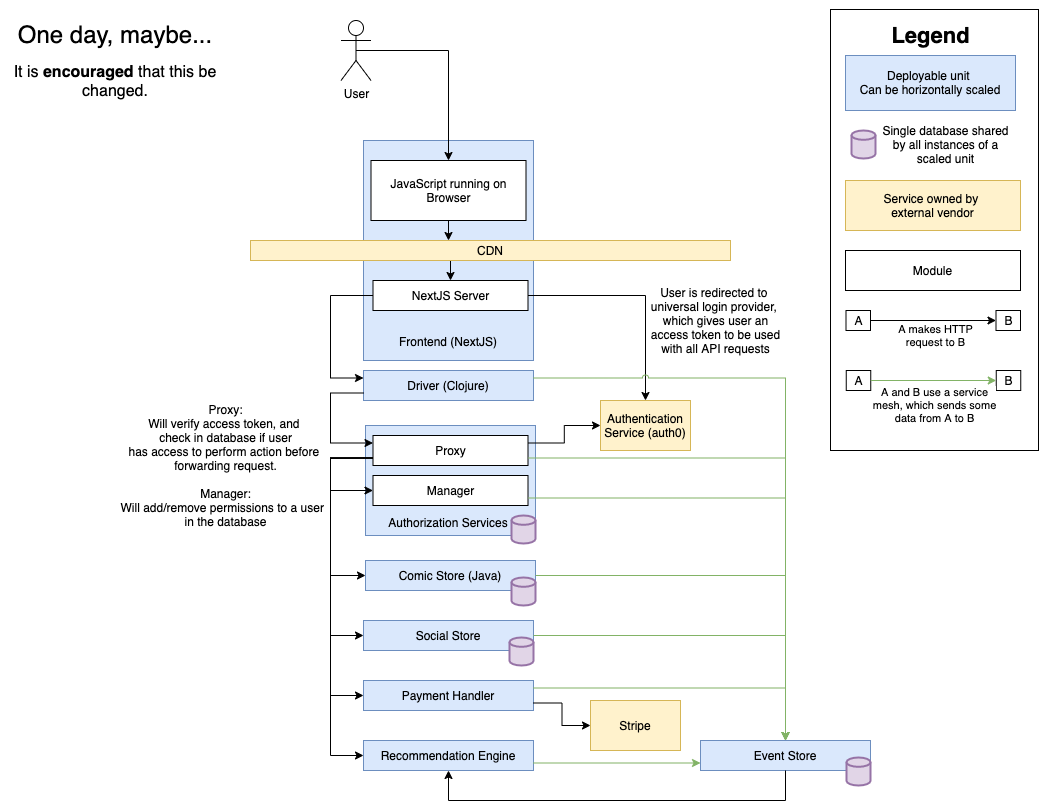

The diagram above was exported from draw.io. Its source (the exported page's mxGraphModel, read from the mxfile embedded in the PNG):
<mxGraphModel dx="769" dy="576" grid="1" gridSize="10" guides="1" tooltips="1" connect="1" arrows="1" fold="1" page="1" pageScale="1" pageWidth="1100" pageHeight="850" math="0" shadow="0">
  <root>
    <mxCell id="0" />
    <mxCell id="1" parent="0" />
    <mxCell id="113" value="" style="group" parent="1" vertex="1" connectable="0">
      <mxGeometry x="365" y="425" width="170" height="118" as="geometry" />
    </mxCell>
    <mxCell id="117" value="" style="group" parent="113" vertex="1" connectable="0">
      <mxGeometry width="170" height="118" as="geometry" />
    </mxCell>
    <mxCell id="105" value="" style="rounded=0;whiteSpace=wrap;html=1;fillColor=#dae8fc;strokeColor=#6c8ebf;align=left;" parent="117" vertex="1">
      <mxGeometry width="170" height="110" as="geometry" />
    </mxCell>
    <mxCell id="107" value="" style="strokeWidth=2;html=1;shape=mxgraph.flowchart.database;whiteSpace=wrap;fillColor=#e1d5e7;strokeColor=#9673a6;" parent="117" vertex="1">
      <mxGeometry x="146" y="90" width="24" height="28" as="geometry" />
    </mxCell>
    <mxCell id="111" value="Manager" style="rounded=0;whiteSpace=wrap;html=1;" parent="117" vertex="1">
      <mxGeometry x="7.5" y="50" width="155" height="30" as="geometry" />
    </mxCell>
    <mxCell id="115" value="Authorization Services" style="text;html=1;strokeColor=none;fillColor=none;align=center;verticalAlign=middle;whiteSpace=wrap;rounded=0;" parent="117" vertex="1">
      <mxGeometry x="7.5" y="90.00333333333333" width="150" height="14.666666666666666" as="geometry" />
    </mxCell>
    <mxCell id="160" style="edgeStyle=orthogonalEdgeStyle;rounded=0;jumpStyle=arc;orthogonalLoop=1;jettySize=auto;html=1;exitX=0;exitY=0.75;exitDx=0;exitDy=0;entryX=0;entryY=0.5;entryDx=0;entryDy=0;" parent="117" source="112" target="111" edge="1">
      <mxGeometry relative="1" as="geometry">
        <Array as="points">
          <mxPoint x="-35" y="32" />
          <mxPoint x="-35" y="65" />
        </Array>
      </mxGeometry>
    </mxCell>
    <mxCell id="112" value="Proxy" style="rounded=0;whiteSpace=wrap;html=1;" parent="117" vertex="1">
      <mxGeometry x="7.5" y="10" width="155" height="30" as="geometry" />
    </mxCell>
    <mxCell id="qVlDyq1gCtc9-m_nemMU-118" value="" style="group" parent="1" vertex="1" connectable="0">
      <mxGeometry x="363" y="140" width="170" height="220" as="geometry" />
    </mxCell>
    <mxCell id="qVlDyq1gCtc9-m_nemMU-119" value="" style="rounded=0;whiteSpace=wrap;html=1;fillColor=#dae8fc;strokeColor=#6c8ebf;align=left;" parent="qVlDyq1gCtc9-m_nemMU-118" vertex="1">
      <mxGeometry width="170" height="220" as="geometry" />
    </mxCell>
    <mxCell id="qVlDyq1gCtc9-m_nemMU-120" value="Frontend (NextJS)" style="text;html=1;strokeColor=none;fillColor=none;align=center;verticalAlign=middle;whiteSpace=wrap;rounded=0;" parent="qVlDyq1gCtc9-m_nemMU-118" vertex="1">
      <mxGeometry x="10" y="194.00333333333333" width="150" height="14.666666666666666" as="geometry" />
    </mxCell>
    <mxCell id="qVlDyq1gCtc9-m_nemMU-121" style="edgeStyle=orthogonalEdgeStyle;rounded=0;orthogonalLoop=1;jettySize=auto;html=1;entryX=0.412;entryY=-0.003;entryDx=0;entryDy=0;entryPerimeter=0;" parent="1" source="qVlDyq1gCtc9-m_nemMU-122" target="qVlDyq1gCtc9-m_nemMU-129" edge="1">
      <mxGeometry relative="1" as="geometry" />
    </mxCell>
    <mxCell id="qVlDyq1gCtc9-m_nemMU-122" value="JavaScript running on Browser" style="rounded=0;whiteSpace=wrap;html=1;" parent="1" vertex="1">
      <mxGeometry x="370.5" y="160" width="155" height="60" as="geometry" />
    </mxCell>
    <mxCell id="qVlDyq1gCtc9-m_nemMU-123" style="edgeStyle=orthogonalEdgeStyle;rounded=0;orthogonalLoop=1;jettySize=auto;html=1;entryX=0.5;entryY=0;entryDx=0;entryDy=0;exitX=0.5;exitY=0.5;exitDx=0;exitDy=0;exitPerimeter=0;" parent="1" source="qVlDyq1gCtc9-m_nemMU-124" target="qVlDyq1gCtc9-m_nemMU-122" edge="1">
      <mxGeometry relative="1" as="geometry">
        <Array as="points">
          <mxPoint x="448" y="50" />
        </Array>
      </mxGeometry>
    </mxCell>
    <mxCell id="qVlDyq1gCtc9-m_nemMU-124" value="User" style="shape=umlActor;verticalLabelPosition=bottom;verticalAlign=top;html=1;outlineConnect=0;" parent="1" vertex="1">
      <mxGeometry x="340.5" y="20" width="30" height="60" as="geometry" />
    </mxCell>
    <mxCell id="qVlDyq1gCtc9-m_nemMU-125" style="edgeStyle=orthogonalEdgeStyle;rounded=0;orthogonalLoop=1;jettySize=auto;html=1;entryX=0.5;entryY=0;entryDx=0;entryDy=0;" parent="1" source="qVlDyq1gCtc9-m_nemMU-129" target="qVlDyq1gCtc9-m_nemMU-134" edge="1">
      <mxGeometry relative="1" as="geometry">
        <Array as="points">
          <mxPoint x="450" y="280" />
          <mxPoint x="450" y="280" />
        </Array>
      </mxGeometry>
    </mxCell>
    <mxCell id="qVlDyq1gCtc9-m_nemMU-129" value="CDN" style="rounded=0;whiteSpace=wrap;html=1;fillColor=#fff2cc;strokeColor=#d6b656;" parent="1" vertex="1">
      <mxGeometry x="250" y="240" width="480" height="20" as="geometry" />
    </mxCell>
    <mxCell id="35" style="edgeStyle=orthogonalEdgeStyle;rounded=0;orthogonalLoop=1;jettySize=auto;html=1;entryX=0;entryY=0.25;entryDx=0;entryDy=0;" parent="1" source="qVlDyq1gCtc9-m_nemMU-134" target="qVlDyq1gCtc9-m_nemMU-170" edge="1">
      <mxGeometry relative="1" as="geometry">
        <Array as="points">
          <mxPoint x="330" y="295" />
          <mxPoint x="330" y="378" />
          <mxPoint x="363" y="378" />
        </Array>
      </mxGeometry>
    </mxCell>
    <mxCell id="150" style="edgeStyle=orthogonalEdgeStyle;rounded=0;orthogonalLoop=1;jettySize=auto;html=1;exitX=1;exitY=0.5;exitDx=0;exitDy=0;entryX=0.5;entryY=0;entryDx=0;entryDy=0;jumpStyle=arc;" parent="1" source="qVlDyq1gCtc9-m_nemMU-134" target="131" edge="1">
      <mxGeometry relative="1" as="geometry" />
    </mxCell>
    <mxCell id="qVlDyq1gCtc9-m_nemMU-134" value="NextJS Server" style="rounded=0;whiteSpace=wrap;html=1;" parent="1" vertex="1">
      <mxGeometry x="372.5" y="280" width="155" height="30" as="geometry" />
    </mxCell>
    <mxCell id="qVlDyq1gCtc9-m_nemMU-138" value="" style="group" parent="1" vertex="1" connectable="0">
      <mxGeometry x="363" y="680" width="170" height="30" as="geometry" />
    </mxCell>
    <mxCell id="qVlDyq1gCtc9-m_nemMU-139" value="" style="rounded=0;whiteSpace=wrap;html=1;fillColor=#dae8fc;strokeColor=#6c8ebf;align=left;" parent="qVlDyq1gCtc9-m_nemMU-138" vertex="1">
      <mxGeometry width="170" height="30" as="geometry" />
    </mxCell>
    <mxCell id="qVlDyq1gCtc9-m_nemMU-140" value="Payment Handler" style="text;html=1;strokeColor=none;fillColor=none;align=center;verticalAlign=middle;whiteSpace=wrap;rounded=0;" parent="qVlDyq1gCtc9-m_nemMU-138" vertex="1">
      <mxGeometry x="10" y="7.663333333333185" width="150" height="14.666666666666666" as="geometry" />
    </mxCell>
    <mxCell id="qVlDyq1gCtc9-m_nemMU-141" value="" style="group" parent="1" vertex="1" connectable="0">
      <mxGeometry x="363" y="620" width="170" height="45" as="geometry" />
    </mxCell>
    <mxCell id="qVlDyq1gCtc9-m_nemMU-142" value="" style="rounded=0;whiteSpace=wrap;html=1;fillColor=#dae8fc;strokeColor=#6c8ebf;align=left;" parent="qVlDyq1gCtc9-m_nemMU-141" vertex="1">
      <mxGeometry width="170" height="30" as="geometry" />
    </mxCell>
    <mxCell id="qVlDyq1gCtc9-m_nemMU-143" value="Social Store" style="text;html=1;strokeColor=none;fillColor=none;align=center;verticalAlign=middle;whiteSpace=wrap;rounded=0;" parent="qVlDyq1gCtc9-m_nemMU-141" vertex="1">
      <mxGeometry x="10" y="7.663333333333185" width="150" height="14.666666666666666" as="geometry" />
    </mxCell>
    <mxCell id="qVlDyq1gCtc9-m_nemMU-144" value="" style="strokeWidth=2;html=1;shape=mxgraph.flowchart.database;whiteSpace=wrap;fillColor=#e1d5e7;strokeColor=#9673a6;" parent="qVlDyq1gCtc9-m_nemMU-141" vertex="1">
      <mxGeometry x="146" y="17" width="24" height="28" as="geometry" />
    </mxCell>
    <mxCell id="qVlDyq1gCtc9-m_nemMU-147" value="" style="group" parent="1" vertex="1" connectable="0">
      <mxGeometry x="365" y="560" width="170" height="45" as="geometry" />
    </mxCell>
    <mxCell id="qVlDyq1gCtc9-m_nemMU-148" value="" style="rounded=0;whiteSpace=wrap;html=1;fillColor=#dae8fc;strokeColor=#6c8ebf;align=left;" parent="qVlDyq1gCtc9-m_nemMU-147" vertex="1">
      <mxGeometry width="170" height="30" as="geometry" />
    </mxCell>
    <mxCell id="qVlDyq1gCtc9-m_nemMU-149" value="Comic Store (Java)" style="text;html=1;strokeColor=none;fillColor=none;align=center;verticalAlign=middle;whiteSpace=wrap;rounded=0;" parent="qVlDyq1gCtc9-m_nemMU-147" vertex="1">
      <mxGeometry x="10" y="7.663333333333185" width="150" height="14.666666666666666" as="geometry" />
    </mxCell>
    <mxCell id="qVlDyq1gCtc9-m_nemMU-150" value="" style="strokeWidth=2;html=1;shape=mxgraph.flowchart.database;whiteSpace=wrap;fillColor=#e1d5e7;strokeColor=#9673a6;" parent="qVlDyq1gCtc9-m_nemMU-147" vertex="1">
      <mxGeometry x="146" y="17" width="24" height="28" as="geometry" />
    </mxCell>
    <mxCell id="qVlDyq1gCtc9-m_nemMU-153" value="" style="group" parent="1" vertex="1" connectable="0">
      <mxGeometry x="363" y="740" width="170" height="30" as="geometry" />
    </mxCell>
    <mxCell id="qVlDyq1gCtc9-m_nemMU-154" value="" style="rounded=0;whiteSpace=wrap;html=1;fillColor=#dae8fc;strokeColor=#6c8ebf;align=left;" parent="qVlDyq1gCtc9-m_nemMU-153" vertex="1">
      <mxGeometry width="170" height="30" as="geometry" />
    </mxCell>
    <mxCell id="qVlDyq1gCtc9-m_nemMU-155" value="Recommendation Engine" style="text;html=1;strokeColor=none;fillColor=none;align=center;verticalAlign=middle;whiteSpace=wrap;rounded=0;" parent="qVlDyq1gCtc9-m_nemMU-153" vertex="1">
      <mxGeometry x="10" y="7.663333333333185" width="150" height="14.666666666666666" as="geometry" />
    </mxCell>
    <mxCell id="qVlDyq1gCtc9-m_nemMU-156" value="" style="group" parent="1" vertex="1" connectable="0">
      <mxGeometry x="700" y="740" width="170" height="45" as="geometry" />
    </mxCell>
    <mxCell id="qVlDyq1gCtc9-m_nemMU-157" value="" style="rounded=0;whiteSpace=wrap;html=1;fillColor=#dae8fc;strokeColor=#6c8ebf;align=left;" parent="qVlDyq1gCtc9-m_nemMU-156" vertex="1">
      <mxGeometry width="170" height="30" as="geometry" />
    </mxCell>
    <mxCell id="qVlDyq1gCtc9-m_nemMU-158" value="Event Store" style="text;html=1;strokeColor=none;fillColor=none;align=center;verticalAlign=middle;whiteSpace=wrap;rounded=0;" parent="qVlDyq1gCtc9-m_nemMU-156" vertex="1">
      <mxGeometry x="10" y="7.663333333333185" width="150" height="14.666666666666666" as="geometry" />
    </mxCell>
    <mxCell id="qVlDyq1gCtc9-m_nemMU-159" value="" style="strokeWidth=2;html=1;shape=mxgraph.flowchart.database;whiteSpace=wrap;fillColor=#e1d5e7;strokeColor=#9673a6;" parent="qVlDyq1gCtc9-m_nemMU-156" vertex="1">
      <mxGeometry x="146" y="17" width="24" height="28" as="geometry" />
    </mxCell>
    <mxCell id="qVlDyq1gCtc9-m_nemMU-169" value="" style="group" parent="1" vertex="1" connectable="0">
      <mxGeometry x="363" y="370" width="170" height="30" as="geometry" />
    </mxCell>
    <mxCell id="qVlDyq1gCtc9-m_nemMU-170" value="" style="rounded=0;whiteSpace=wrap;html=1;fillColor=#dae8fc;strokeColor=#6c8ebf;align=left;" parent="qVlDyq1gCtc9-m_nemMU-169" vertex="1">
      <mxGeometry width="170" height="30" as="geometry" />
    </mxCell>
    <mxCell id="qVlDyq1gCtc9-m_nemMU-171" value="Driver (Clojure)" style="text;html=1;strokeColor=none;fillColor=none;align=center;verticalAlign=middle;whiteSpace=wrap;rounded=0;" parent="qVlDyq1gCtc9-m_nemMU-169" vertex="1">
      <mxGeometry x="10" y="7.663333333333185" width="150" height="14.666666666666666" as="geometry" />
    </mxCell>
    <mxCell id="qVlDyq1gCtc9-m_nemMU-182" value="&lt;font&gt;&lt;span style=&quot;font-size: 24px&quot;&gt;One day, maybe...&lt;/span&gt;&lt;br&gt;&lt;br&gt;&lt;font style=&quot;font-size: 16px&quot;&gt;It is &lt;b&gt;encouraged&lt;/b&gt; that this be changed.&lt;/font&gt;&lt;br&gt;&lt;/font&gt;" style="text;html=1;strokeColor=none;fillColor=none;align=center;verticalAlign=middle;whiteSpace=wrap;rounded=0;" parent="1" vertex="1">
      <mxGeometry width="230" height="120" as="geometry" />
    </mxCell>
    <mxCell id="57" style="edgeStyle=orthogonalEdgeStyle;rounded=0;orthogonalLoop=1;jettySize=auto;html=1;exitX=1;exitY=0.75;exitDx=0;exitDy=0;entryX=0;entryY=0.5;entryDx=0;entryDy=0;" parent="1" source="qVlDyq1gCtc9-m_nemMU-139" target="132" edge="1">
      <mxGeometry relative="1" as="geometry">
        <mxPoint x="578.3999999999999" y="784" as="targetPoint" />
      </mxGeometry>
    </mxCell>
    <mxCell id="61" style="edgeStyle=orthogonalEdgeStyle;rounded=0;orthogonalLoop=1;jettySize=auto;html=1;entryX=0.5;entryY=1;entryDx=0;entryDy=0;exitX=0.5;exitY=1;exitDx=0;exitDy=0;" parent="1" source="qVlDyq1gCtc9-m_nemMU-157" target="qVlDyq1gCtc9-m_nemMU-154" edge="1">
      <mxGeometry relative="1" as="geometry">
        <Array as="points">
          <mxPoint x="785" y="800" />
          <mxPoint x="448" y="800" />
        </Array>
        <mxPoint x="950" y="880" as="sourcePoint" />
      </mxGeometry>
    </mxCell>
    <mxCell id="62" style="edgeStyle=orthogonalEdgeStyle;rounded=0;orthogonalLoop=1;jettySize=auto;html=1;exitX=1;exitY=0.75;exitDx=0;exitDy=0;entryX=0;entryY=0.75;entryDx=0;entryDy=0;fillColor=#d5e8d4;strokeColor=#82b366;" parent="1" source="qVlDyq1gCtc9-m_nemMU-154" target="qVlDyq1gCtc9-m_nemMU-157" edge="1">
      <mxGeometry relative="1" as="geometry">
        <mxPoint x="790" y="803" as="targetPoint" />
      </mxGeometry>
    </mxCell>
    <mxCell id="63" style="edgeStyle=orthogonalEdgeStyle;rounded=0;orthogonalLoop=1;jettySize=auto;html=1;exitX=1;exitY=0.25;exitDx=0;exitDy=0;entryX=0.5;entryY=0;entryDx=0;entryDy=0;strokeColor=#82b366;fillColor=#d5e8d4;" parent="1" source="qVlDyq1gCtc9-m_nemMU-139" target="qVlDyq1gCtc9-m_nemMU-157" edge="1">
      <mxGeometry relative="1" as="geometry" />
    </mxCell>
    <mxCell id="64" style="edgeStyle=orthogonalEdgeStyle;rounded=0;orthogonalLoop=1;jettySize=auto;html=1;exitX=1;exitY=0.5;exitDx=0;exitDy=0;entryX=0.5;entryY=0;entryDx=0;entryDy=0;strokeColor=#82b366;fillColor=#d5e8d4;" parent="1" source="qVlDyq1gCtc9-m_nemMU-142" target="qVlDyq1gCtc9-m_nemMU-157" edge="1">
      <mxGeometry relative="1" as="geometry" />
    </mxCell>
    <mxCell id="65" style="edgeStyle=orthogonalEdgeStyle;rounded=0;orthogonalLoop=1;jettySize=auto;html=1;exitX=1;exitY=0.5;exitDx=0;exitDy=0;entryX=0.5;entryY=0;entryDx=0;entryDy=0;strokeColor=#82b366;fillColor=#d5e8d4;" parent="1" source="qVlDyq1gCtc9-m_nemMU-148" target="qVlDyq1gCtc9-m_nemMU-157" edge="1">
      <mxGeometry relative="1" as="geometry" />
    </mxCell>
    <mxCell id="68" style="edgeStyle=orthogonalEdgeStyle;rounded=0;orthogonalLoop=1;jettySize=auto;html=1;exitX=1;exitY=0.25;exitDx=0;exitDy=0;entryX=0.5;entryY=0;entryDx=0;entryDy=0;strokeColor=#82b366;fillColor=#d5e8d4;jumpStyle=arc;" parent="1" source="qVlDyq1gCtc9-m_nemMU-170" target="qVlDyq1gCtc9-m_nemMU-157" edge="1">
      <mxGeometry relative="1" as="geometry" />
    </mxCell>
    <mxCell id="85" style="edgeStyle=orthogonalEdgeStyle;rounded=0;orthogonalLoop=1;jettySize=auto;html=1;exitX=0;exitY=0.75;exitDx=0;exitDy=0;entryX=0;entryY=0.5;entryDx=0;entryDy=0;startArrow=none;startFill=0;endArrow=classic;endFill=1;" parent="1" source="112" target="qVlDyq1gCtc9-m_nemMU-148" edge="1">
      <mxGeometry relative="1" as="geometry">
        <mxPoint x="372.5" y="515.8400000000001" as="sourcePoint" />
        <Array as="points">
          <mxPoint x="330" y="458" />
          <mxPoint x="330" y="575" />
        </Array>
      </mxGeometry>
    </mxCell>
    <mxCell id="86" style="edgeStyle=orthogonalEdgeStyle;rounded=0;orthogonalLoop=1;jettySize=auto;html=1;exitX=0;exitY=0.75;exitDx=0;exitDy=0;entryX=0;entryY=0.5;entryDx=0;entryDy=0;startArrow=none;startFill=0;endArrow=classic;endFill=1;" parent="1" source="112" target="qVlDyq1gCtc9-m_nemMU-142" edge="1">
      <mxGeometry relative="1" as="geometry">
        <mxPoint x="372.5" y="515.8400000000001" as="sourcePoint" />
        <Array as="points">
          <mxPoint x="330" y="458" />
          <mxPoint x="330" y="635" />
        </Array>
      </mxGeometry>
    </mxCell>
    <mxCell id="87" style="edgeStyle=orthogonalEdgeStyle;rounded=0;orthogonalLoop=1;jettySize=auto;html=1;exitX=0;exitY=0.75;exitDx=0;exitDy=0;entryX=0;entryY=0.5;entryDx=0;entryDy=0;startArrow=none;startFill=0;endArrow=classic;endFill=1;" parent="1" source="112" target="qVlDyq1gCtc9-m_nemMU-139" edge="1">
      <mxGeometry relative="1" as="geometry">
        <mxPoint x="372.5" y="515.8400000000001" as="sourcePoint" />
        <Array as="points">
          <mxPoint x="363" y="458" />
          <mxPoint x="330" y="458" />
          <mxPoint x="330" y="757" />
        </Array>
      </mxGeometry>
    </mxCell>
    <mxCell id="88" style="edgeStyle=orthogonalEdgeStyle;rounded=0;orthogonalLoop=1;jettySize=auto;html=1;exitX=0;exitY=0.75;exitDx=0;exitDy=0;entryX=0;entryY=0.5;entryDx=0;entryDy=0;startArrow=none;startFill=0;endArrow=classic;endFill=1;" parent="1" source="112" target="qVlDyq1gCtc9-m_nemMU-154" edge="1">
      <mxGeometry relative="1" as="geometry">
        <mxPoint x="372.5" y="515.8400000000001" as="sourcePoint" />
        <Array as="points">
          <mxPoint x="330" y="458" />
          <mxPoint x="330" y="755" />
        </Array>
      </mxGeometry>
    </mxCell>
    <mxCell id="95" style="edgeStyle=orthogonalEdgeStyle;rounded=0;orthogonalLoop=1;jettySize=auto;html=1;entryX=0.5;entryY=0;entryDx=0;entryDy=0;startArrow=none;startFill=0;endArrow=classic;endFill=1;fillColor=#d5e8d4;strokeColor=#82b366;exitX=1;exitY=0.75;exitDx=0;exitDy=0;" parent="1" source="112" target="qVlDyq1gCtc9-m_nemMU-157" edge="1">
      <mxGeometry relative="1" as="geometry">
        <mxPoint x="580" y="470" as="sourcePoint" />
        <Array as="points">
          <mxPoint x="785" y="458" />
        </Array>
      </mxGeometry>
    </mxCell>
    <mxCell id="118" style="edgeStyle=orthogonalEdgeStyle;rounded=0;orthogonalLoop=1;jettySize=auto;html=1;exitX=1;exitY=0.75;exitDx=0;exitDy=0;entryX=0.5;entryY=0;entryDx=0;entryDy=0;startArrow=none;startFill=0;endArrow=classic;endFill=1;fillColor=#d5e8d4;strokeColor=#82b366;" parent="1" source="111" target="qVlDyq1gCtc9-m_nemMU-157" edge="1">
      <mxGeometry relative="1" as="geometry" />
    </mxCell>
    <mxCell id="120" style="edgeStyle=orthogonalEdgeStyle;rounded=0;orthogonalLoop=1;jettySize=auto;html=1;exitX=0;exitY=0.75;exitDx=0;exitDy=0;entryX=0;entryY=0.25;entryDx=0;entryDy=0;startArrow=none;startFill=0;endArrow=classic;endFill=1;" parent="1" source="qVlDyq1gCtc9-m_nemMU-170" target="112" edge="1">
      <mxGeometry relative="1" as="geometry">
        <Array as="points">
          <mxPoint x="330" y="393" />
          <mxPoint x="330" y="443" />
          <mxPoint x="373" y="443" />
        </Array>
      </mxGeometry>
    </mxCell>
    <mxCell id="131" value="Authentication Service (auth0)" style="rounded=0;whiteSpace=wrap;html=1;fillColor=#fff2cc;strokeColor=#d6b656;" parent="1" vertex="1">
      <mxGeometry x="600" y="400" width="90" height="50" as="geometry" />
    </mxCell>
    <mxCell id="132" value="Stripe" style="rounded=0;whiteSpace=wrap;html=1;fillColor=#fff2cc;strokeColor=#d6b656;" parent="1" vertex="1">
      <mxGeometry x="590" y="700" width="90" height="50" as="geometry" />
    </mxCell>
    <mxCell id="149" value="" style="group" parent="1" vertex="1" connectable="0">
      <mxGeometry x="830" y="9" width="208" height="441" as="geometry" />
    </mxCell>
    <mxCell id="148" value="" style="rounded=0;whiteSpace=wrap;html=1;fontSize=22;" parent="149" vertex="1">
      <mxGeometry width="208" height="441" as="geometry" />
    </mxCell>
    <mxCell id="123" value="Legend" style="text;html=1;align=center;verticalAlign=middle;resizable=0;points=[];autosize=1;fontStyle=1;fontSize=22;" parent="149" vertex="1">
      <mxGeometry x="55" y="11" width="90" height="30" as="geometry" />
    </mxCell>
    <mxCell id="124" value="" style="group" parent="149" vertex="1" connectable="0">
      <mxGeometry x="15" y="46" width="170" height="55" as="geometry" />
    </mxCell>
    <mxCell id="125" value="" style="rounded=0;whiteSpace=wrap;html=1;fillColor=#dae8fc;strokeColor=#6c8ebf;align=left;" parent="124" vertex="1">
      <mxGeometry width="170" height="55" as="geometry" />
    </mxCell>
    <mxCell id="126" value="Deployable unit&amp;nbsp;&lt;br&gt;Can be horizontally scaled" style="text;html=1;strokeColor=none;fillColor=none;align=center;verticalAlign=middle;whiteSpace=wrap;rounded=0;" parent="124" vertex="1">
      <mxGeometry x="10" y="14.049444444444172" width="150" height="26.888888888888886" as="geometry" />
    </mxCell>
    <mxCell id="129" value="" style="group" parent="149" vertex="1" connectable="0">
      <mxGeometry x="21" y="110" width="164" height="50" as="geometry" />
    </mxCell>
    <mxCell id="127" value="" style="strokeWidth=2;html=1;shape=mxgraph.flowchart.database;whiteSpace=wrap;fillColor=#e1d5e7;strokeColor=#9673a6;" parent="129" vertex="1">
      <mxGeometry y="11" width="24" height="28" as="geometry" />
    </mxCell>
    <mxCell id="128" value="Single database shared&lt;br&gt;by all instances of a&lt;br&gt;scaled unit" style="text;html=1;align=center;verticalAlign=middle;resizable=0;points=[];autosize=1;" parent="129" vertex="1">
      <mxGeometry x="24" width="140" height="50" as="geometry" />
    </mxCell>
    <mxCell id="133" value="Service owned by&amp;nbsp;&lt;br&gt;external vendor" style="rounded=0;whiteSpace=wrap;html=1;fillColor=#fff2cc;strokeColor=#d6b656;" parent="149" vertex="1">
      <mxGeometry x="15" y="171" width="175" height="50" as="geometry" />
    </mxCell>
    <mxCell id="135" value="Module" style="rounded=0;whiteSpace=wrap;html=1;" parent="149" vertex="1">
      <mxGeometry x="15" y="241" width="175" height="40" as="geometry" />
    </mxCell>
    <mxCell id="141" value="" style="group" parent="149" vertex="1" connectable="0">
      <mxGeometry x="15.5" y="301" width="174.5" height="24.996666666666897" as="geometry" />
    </mxCell>
    <mxCell id="136" value="A" style="rounded=0;whiteSpace=wrap;html=1;" parent="141" vertex="1">
      <mxGeometry width="24.5" height="20" as="geometry" />
    </mxCell>
    <mxCell id="137" value="B" style="rounded=0;whiteSpace=wrap;html=1;" parent="141" vertex="1">
      <mxGeometry x="150" width="24.5" height="20" as="geometry" />
    </mxCell>
    <mxCell id="138" style="edgeStyle=orthogonalEdgeStyle;rounded=0;orthogonalLoop=1;jettySize=auto;html=1;entryX=0;entryY=0.5;entryDx=0;entryDy=0;startArrow=none;startFill=0;endArrow=classic;endFill=1;fontSize=22;" parent="141" source="136" target="137" edge="1">
      <mxGeometry relative="1" as="geometry" />
    </mxCell>
    <mxCell id="140" value="A makes HTTP&lt;br&gt;request&amp;nbsp;to B" style="edgeLabel;html=1;align=center;verticalAlign=middle;resizable=0;points=[];" parent="141" vertex="1" connectable="0">
      <mxGeometry x="88.5" y="24.996666666666897" as="geometry" />
    </mxCell>
    <mxCell id="147" value="" style="group" parent="149" vertex="1" connectable="0">
      <mxGeometry x="15.75" y="361" width="174.5" height="34.9966666666669" as="geometry" />
    </mxCell>
    <mxCell id="142" value="" style="group" parent="147" vertex="1" connectable="0">
      <mxGeometry width="174.5" height="24.996666666666897" as="geometry" />
    </mxCell>
    <mxCell id="143" value="A" style="rounded=0;whiteSpace=wrap;html=1;" parent="142" vertex="1">
      <mxGeometry width="24.5" height="20" as="geometry" />
    </mxCell>
    <mxCell id="144" value="B" style="rounded=0;whiteSpace=wrap;html=1;" parent="142" vertex="1">
      <mxGeometry x="150" width="24.5" height="20" as="geometry" />
    </mxCell>
    <mxCell id="145" style="edgeStyle=orthogonalEdgeStyle;rounded=0;orthogonalLoop=1;jettySize=auto;html=1;entryX=0;entryY=0.5;entryDx=0;entryDy=0;startArrow=none;startFill=0;endArrow=classic;endFill=1;fontSize=22;fillColor=#d5e8d4;strokeColor=#82b366;" parent="142" source="143" target="144" edge="1">
      <mxGeometry relative="1" as="geometry" />
    </mxCell>
    <mxCell id="146" value="A and B use a service&lt;br&gt;mesh, which sends some&lt;br&gt;data from A to B" style="edgeLabel;html=1;align=center;verticalAlign=middle;resizable=0;points=[];" parent="147" vertex="1" connectable="0">
      <mxGeometry x="87.25" y="34.9966666666669" as="geometry" />
    </mxCell>
    <mxCell id="151" value="User is redirected to &lt;br&gt;universal login provider,&amp;nbsp;&lt;br&gt;which gives user an&lt;br&gt;access token to be used&lt;br&gt;with all API requests" style="text;html=1;align=center;verticalAlign=middle;resizable=0;points=[];autosize=1;" parent="1" vertex="1">
      <mxGeometry x="645" y="280" width="140" height="80" as="geometry" />
    </mxCell>
    <mxCell id="152" value="Proxy:&lt;br&gt;Will verify access token, and&amp;nbsp;&lt;br&gt;check in database if user&lt;br&gt;has access to perform action before&amp;nbsp;&lt;br&gt;forwarding request.&lt;br&gt;&lt;br&gt;Manager:&lt;br&gt;Will add/remove permissions to a user&amp;nbsp;&amp;nbsp;&lt;br&gt;in the database" style="text;html=1;align=center;verticalAlign=middle;resizable=0;points=[];autosize=1;" parent="1" vertex="1">
      <mxGeometry x="110" y="400" width="230" height="130" as="geometry" />
    </mxCell>
    <mxCell id="157" style="edgeStyle=orthogonalEdgeStyle;rounded=0;jumpStyle=arc;orthogonalLoop=1;jettySize=auto;html=1;exitX=1;exitY=0.25;exitDx=0;exitDy=0;entryX=0;entryY=0.5;entryDx=0;entryDy=0;" parent="1" source="112" target="131" edge="1">
      <mxGeometry relative="1" as="geometry" />
    </mxCell>
  </root>
</mxGraphModel>